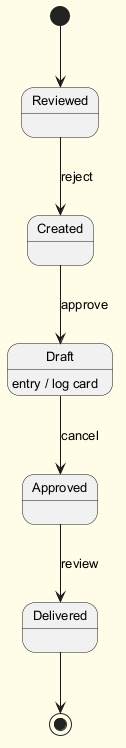

The diagram above was rendered by PlantUML. Its source (embedded in the PNG):
@startuml
skinparam backgroundColor #FFFDE7
skinparam classBackgroundColor #FFF9C4
skinparam classBorderColor #F57F17
skinparam defaultFontSize 13
[*] --> Reviewed
Reviewed --> Created : reject
Created --> Draft : approve
Draft --> Approved : cancel
Draft : entry / log card
Approved --> Delivered : review
Delivered --> [*]
@enduml